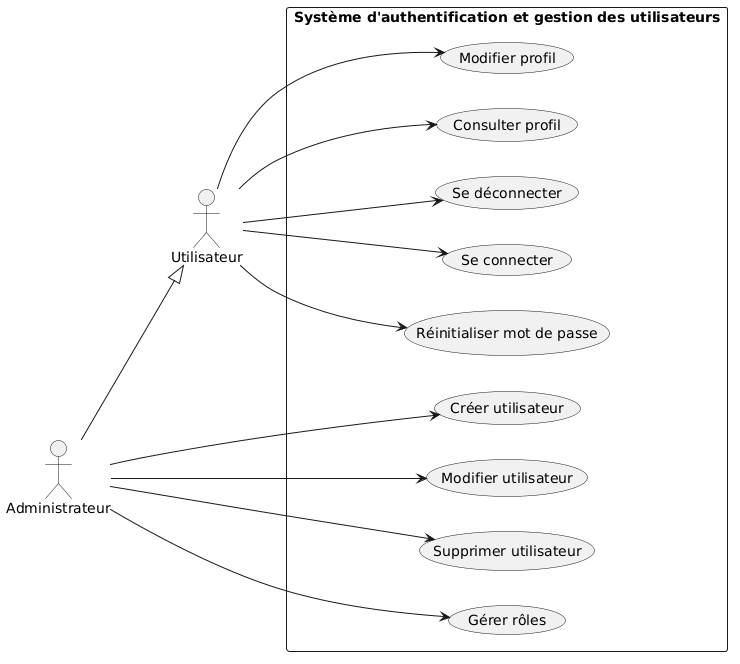

The diagram above was rendered by PlantUML. Its source (embedded in the PNG):
@startuml
left to right direction

actor Utilisateur
actor Administrateur

' Généralisation : Admin est aussi un utilisateur
Administrateur --|> Utilisateur

rectangle "Système d'authentification et gestion des utilisateurs" {

  (Se connecter) as UC1
  (Se déconnecter) as UC2
  (Consulter profil) as UC3
  (Modifier profil) as UC4
  (Réinitialiser mot de passe) as UC5

  (Créer utilisateur) as UC6
  (Modifier utilisateur) as UC7
  (Supprimer utilisateur) as UC8
  (Gérer rôles) as UC9
}

Utilisateur --> UC1
Utilisateur --> UC2
Utilisateur --> UC3
Utilisateur --> UC4
Utilisateur --> UC5

Administrateur --> UC6
Administrateur --> UC7
Administrateur --> UC8
Administrateur --> UC9
@enduml